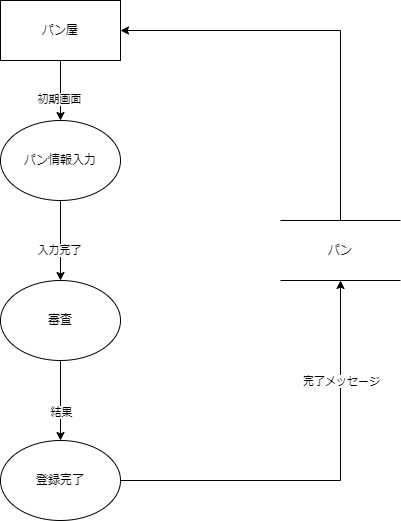

The diagram above was exported from draw.io. Its source (the exported page's mxGraphModel, read from the mxfile embedded in the PNG):
<mxGraphModel dx="1038" dy="579" grid="1" gridSize="10" guides="1" tooltips="1" connect="1" arrows="1" fold="1" page="1" pageScale="1" pageWidth="827" pageHeight="1169" math="0" shadow="0">
  <root>
    <mxCell id="0" />
    <mxCell id="1" parent="0" />
    <mxCell id="gHT30ehsmH_b0dTFzvMi-7" style="edgeStyle=orthogonalEdgeStyle;rounded=0;orthogonalLoop=1;jettySize=auto;html=1;exitX=0.5;exitY=1;exitDx=0;exitDy=0;entryX=0.5;entryY=0;entryDx=0;entryDy=0;" parent="1" source="7UFFYupx8HEGo45PfdZk-1" target="7UFFYupx8HEGo45PfdZk-2" edge="1">
      <mxGeometry relative="1" as="geometry" />
    </mxCell>
    <mxCell id="gHT30ehsmH_b0dTFzvMi-8" value="初期画面" style="edgeLabel;html=1;align=center;verticalAlign=middle;resizable=0;points=[];" parent="gHT30ehsmH_b0dTFzvMi-7" vertex="1" connectable="0">
      <mxGeometry x="0.2701" y="-2" relative="1" as="geometry">
        <mxPoint as="offset" />
      </mxGeometry>
    </mxCell>
    <mxCell id="gHT30ehsmH_b0dTFzvMi-14" style="edgeStyle=orthogonalEdgeStyle;rounded=0;orthogonalLoop=1;jettySize=auto;html=1;entryX=1;entryY=0.5;entryDx=0;entryDy=0;exitX=0.5;exitY=0;exitDx=0;exitDy=0;" parent="1" source="YMjKUBDYmgXyS6czVdlE-1" target="7UFFYupx8HEGo45PfdZk-1" edge="1">
      <mxGeometry relative="1" as="geometry">
        <mxPoint x="500" y="250" as="sourcePoint" />
        <Array as="points">
          <mxPoint x="500" y="70" />
        </Array>
      </mxGeometry>
    </mxCell>
    <mxCell id="7UFFYupx8HEGo45PfdZk-1" value="パン屋" style="rounded=0;whiteSpace=wrap;html=1;" parent="1" vertex="1">
      <mxGeometry x="160" y="40" width="120" height="60" as="geometry" />
    </mxCell>
    <mxCell id="gHT30ehsmH_b0dTFzvMi-3" style="edgeStyle=orthogonalEdgeStyle;rounded=0;orthogonalLoop=1;jettySize=auto;html=1;exitX=0.5;exitY=1;exitDx=0;exitDy=0;entryX=0.5;entryY=0;entryDx=0;entryDy=0;" parent="1" source="7UFFYupx8HEGo45PfdZk-2" target="gHT30ehsmH_b0dTFzvMi-1" edge="1">
      <mxGeometry relative="1" as="geometry" />
    </mxCell>
    <mxCell id="gHT30ehsmH_b0dTFzvMi-4" value="入力完了" style="edgeLabel;html=1;align=center;verticalAlign=middle;resizable=0;points=[];" parent="gHT30ehsmH_b0dTFzvMi-3" vertex="1" connectable="0">
      <mxGeometry x="0.215" y="-2" relative="1" as="geometry">
        <mxPoint as="offset" />
      </mxGeometry>
    </mxCell>
    <mxCell id="7UFFYupx8HEGo45PfdZk-2" value="パン情報入力" style="ellipse;whiteSpace=wrap;html=1;" parent="1" vertex="1">
      <mxGeometry x="160" y="160" width="120" height="80" as="geometry" />
    </mxCell>
    <mxCell id="gHT30ehsmH_b0dTFzvMi-5" style="edgeStyle=orthogonalEdgeStyle;rounded=0;orthogonalLoop=1;jettySize=auto;html=1;exitX=0.5;exitY=1;exitDx=0;exitDy=0;entryX=0.5;entryY=0;entryDx=0;entryDy=0;" parent="1" source="gHT30ehsmH_b0dTFzvMi-1" target="gHT30ehsmH_b0dTFzvMi-2" edge="1">
      <mxGeometry relative="1" as="geometry">
        <Array as="points">
          <mxPoint x="220" y="450" />
          <mxPoint x="220" y="450" />
        </Array>
      </mxGeometry>
    </mxCell>
    <mxCell id="gHT30ehsmH_b0dTFzvMi-6" value="結果" style="edgeLabel;html=1;align=center;verticalAlign=middle;resizable=0;points=[];" parent="gHT30ehsmH_b0dTFzvMi-5" vertex="1" connectable="0">
      <mxGeometry x="0.2802" relative="1" as="geometry">
        <mxPoint as="offset" />
      </mxGeometry>
    </mxCell>
    <mxCell id="gHT30ehsmH_b0dTFzvMi-1" value="審査" style="ellipse;whiteSpace=wrap;html=1;" parent="1" vertex="1">
      <mxGeometry x="160" y="320" width="120" height="80" as="geometry" />
    </mxCell>
    <mxCell id="gHT30ehsmH_b0dTFzvMi-12" style="edgeStyle=orthogonalEdgeStyle;rounded=0;orthogonalLoop=1;jettySize=auto;html=1;exitX=1;exitY=0.5;exitDx=0;exitDy=0;" parent="1" source="gHT30ehsmH_b0dTFzvMi-2" edge="1">
      <mxGeometry relative="1" as="geometry">
        <mxPoint x="500" y="320" as="targetPoint" />
      </mxGeometry>
    </mxCell>
    <mxCell id="bQEudxo7EkUApeiNg9IG-1" value="完了メッセージ" style="edgeLabel;html=1;align=center;verticalAlign=middle;resizable=0;points=[];" vertex="1" connectable="0" parent="gHT30ehsmH_b0dTFzvMi-12">
      <mxGeometry x="-0.42" y="-4" relative="1" as="geometry">
        <mxPoint x="98" y="-104" as="offset" />
      </mxGeometry>
    </mxCell>
    <mxCell id="gHT30ehsmH_b0dTFzvMi-2" value="登録完了" style="ellipse;whiteSpace=wrap;html=1;" parent="1" vertex="1">
      <mxGeometry x="160" y="480" width="120" height="80" as="geometry" />
    </mxCell>
    <mxCell id="YMjKUBDYmgXyS6czVdlE-1" value="パン" style="shape=partialRectangle;whiteSpace=wrap;html=1;left=0;right=0;fillColor=none;" parent="1" vertex="1">
      <mxGeometry x="440" y="260" width="120" height="60" as="geometry" />
    </mxCell>
  </root>
</mxGraphModel>